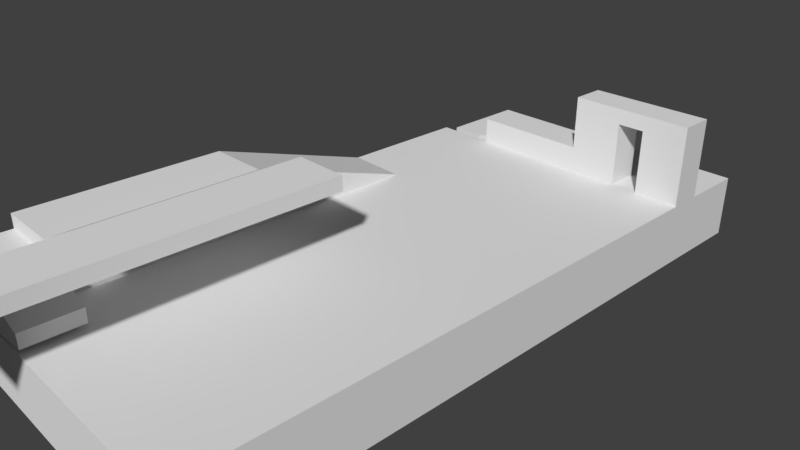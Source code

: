 # Source: SmallLevel.blend  (saved by Blender 2.79.0; exported with 4.5.12 LTS)
import bpy
from mathutils import Matrix  # noqa: F401  (used for matrix-valued properties, if any)

bpy.ops.wm.read_factory_settings(use_empty=True)
scene = bpy.context.scene
scene.name = 'Scene'

# ---- collections
col_collection_1 = bpy.data.collections.new('Collection 1'); scene.collection.children.link(col_collection_1)

# ---- materials (node trees are filled in below, after node groups)
mat_material = bpy.data.materials.new('Material')
mat_material.alpha_threshold = 0.0
mat_material.use_transparent_shadow = False
mat_material.roughness = 0.5
mat_material.line_color = (0.0, 0.0, 0.0, 1.0)

# ---- material node trees

# ---- world
world_world = bpy.data.worlds.new('World'); scene.world = world_world
world_world.color = (0.05088, 0.05088, 0.05088)
world_world.use_sun_shadow = False
world_world.sun_shadow_jitter_overblur = 0.0
world_world.cycles.sampling_method = 'MANUAL'

# ---- cameras
cam_camera = bpy.data.cameras.new('Camera')
cam_camera.clip_end = 100.0
cam_camera.lens = 35.0
cam_camera.sensor_width = 32.0
cam_camera.sensor_height = 18.0
cam_camera.ortho_scale = 7.314
cam_camera.dof.focus_distance = 0.0
cam_camera.dof.aperture_fstop = 128.0

# ---- meshes
me_cube = bpy.data.meshes.new('Cube')
me_cube.from_pydata([(2.351, 5.997, -1.0), (2.351, -1.0, -1.0), (-1.0, -1.0, -1.0), (-1.0, 5.997, -1.0), (2.351, 5.997, -0.1323), (2.351, -1.0, -0.1323), (-1.0, -1.0, -0.1323), (-1.0, 5.997, -0.1323), (-1.864, -1.0, -1.0), (-1.864, 5.997, -1.0), (-1.864, -1.0, -0.1323), (-1.864, 5.997, -0.1323), (-1.864, 1.711, -0.1323), (-1.0, 1.728, -0.1323), (-1.864, 4.077, -0.1323), (-1.0, 4.056, -0.1323), (-1.864, -1.0, 0.4222), (-1.0, -1.0, 0.4222), (-1.864, 1.711, 0.4222), (-1.0, 1.728, 0.4222), (-1.864, -1.0, 0.6145), (-1.0, -1.0, 0.6145), (-1.864, 1.711, 0.6145), (-1.0, 1.728, 0.6145), (-0.1152, -1.0, 0.8541), (-0.1152, 1.728, 0.8541), (-0.1152, 1.728, 1.046), (-0.1152, -1.0, 1.046), (2.351, 6.471, -1.0), (-1.0, 6.471, -1.0), (2.351, 6.471, -0.1323), (-1.0, 6.471, -0.1323), (2.351, 7.4, -1.0), (-1.0, 7.4, -1.0), (2.351, 7.4, -0.1323), (-1.0, 7.4, -0.1323), (0.6468, 5.997, -0.1323), (0.6468, 6.471, -0.1323), (1.721, 6.471, -0.1323), (1.721, 5.997, -0.1323), (1.349, 6.471, -0.1323), (1.349, 5.997, -0.1323), (2.351, 5.997, 0.7641), (2.351, 6.471, 0.7641), (1.349, 5.997, 0.7641), (0.6468, 5.997, 0.7641), (1.349, 6.471, 0.7641), (0.6468, 6.471, 0.7641), (1.721, 6.471, 0.7641), (1.721, 5.997, 0.7641), (-1.0, 6.471, 0.2333), (0.6468, 6.471, 0.2333), (-1.0, 5.997, 0.2333), (0.6468, 5.997, 0.2333), (-1.0, 7.4, -0.312), (-1.0, 6.471, -0.3044), (-1.254, 6.109, -0.3044), (-1.254, 6.109, -0.1323), (-1.254, 7.4, -0.312), (-1.254, 7.4, -0.1323), (-1.742, 6.109, -0.3044), (-1.742, 6.109, -0.1323), (-1.742, 7.4, -0.312), (-1.742, 7.4, -0.1323), (2.351, 5.997, 0.9804), (2.351, 6.471, 0.9804), (1.349, 5.997, 0.9804), (0.6468, 5.997, 0.9804), (1.349, 6.471, 0.9804), (0.6468, 6.471, 0.9804), (1.721, 6.471, 0.9804), (1.721, 5.997, 0.9804), (2.351, -1.711, -1.0), (-1.0, -1.711, -1.0), (2.351, -1.711, -0.1323), (-1.0, -1.711, -0.1323), (-1.864, -1.711, -1.0), (-1.864, -1.711, -0.1323), (-1.864, -1.711, 0.4222), (-1.0, -1.711, 0.4222), (-0.1926, -1.0, -0.04507), (-0.1926, -1.0, 0.1435), (-0.1926, -1.711, -0.04507), (-0.1926, -1.711, 0.1435), (0.6305, -1.0, 0.8541), (0.6305, 1.728, 0.8541), (0.6305, 1.728, 1.046), (0.6305, -1.0, 1.046), (-0.1152, -1.0, 0.8541), (-0.1152, -1.0, 1.046), (0.6305, -1.0, 0.8541), (0.6305, -1.0, 1.046), (-0.1152, -3.198, 0.8541), (-0.1152, -3.198, 1.046), (0.6305, -3.198, 0.8541), (0.6305, -3.198, 1.046)], [], [(0, 1, 2, 3), (4, 39, 41, 36, 7, 15, 13, 6, 5), (0, 4, 5, 1), (10, 77, 78, 16), (3, 9, 11, 7), (3, 29, 28, 0), (8, 10, 12, 14, 11, 9), (2, 8, 9, 3), (6, 75, 74, 5), (7, 11, 14, 15), (16, 20, 22, 18), (10, 16, 18, 12), (13, 19, 17, 6), (1, 72, 73, 2), (22, 20, 21, 23), (19, 25, 24, 17), (17, 21, 20, 16), (18, 22, 14, 12), (14, 22, 23, 15), (15, 23, 19, 13), (27, 24, 88, 89), (17, 24, 27, 21), (21, 27, 26, 23), (23, 26, 25, 19), (31, 57, 56, 55), (0, 28, 30, 4), (30, 43, 42, 4), (7, 31, 55, 29, 3), (34, 32, 33, 54, 35), (29, 33, 32, 28), (30, 34, 35, 31, 37, 40, 38), (28, 32, 34, 30), (31, 50, 51, 37), (38, 40, 41, 39), (38, 48, 43, 30), (45, 67, 69, 47), (37, 47, 46, 40), (40, 46, 44, 41), (4, 42, 49, 39), (36, 45, 47, 37), (41, 44, 45, 36), (39, 49, 48, 38), (7, 52, 50, 31), (36, 53, 52, 7), (37, 51, 53, 36), (51, 50, 52, 53), (57, 61, 60, 56), (54, 33, 29, 55), (35, 59, 57, 31), (55, 56, 58, 54), (54, 58, 59, 35), (61, 63, 62, 60), (56, 60, 62, 58), (58, 62, 63, 59), (59, 63, 61, 57), (48, 49, 44, 46), (64, 65, 70, 71), (68, 69, 67, 66), (66, 71, 70, 68), (48, 46, 68, 70), (48, 70, 65, 43), (47, 69, 68, 46), (44, 49, 71, 66), (43, 65, 64, 42), (72, 74, 75, 73), (75, 77, 76, 73), (75, 79, 78, 77), (16, 78, 79, 17), (5, 74, 72, 1), (8, 76, 77, 10), (6, 80, 82, 75), (2, 73, 76, 8), (81, 83, 82, 80), (75, 82, 83, 79), (17, 81, 80, 6), (79, 83, 81, 17), (45, 44, 66, 67), (49, 42, 64, 71), (85, 86, 87, 84), (25, 26, 86, 85), (26, 27, 87, 86), (24, 25, 85, 84), (91, 89, 93, 95), (24, 84, 90, 88), (87, 27, 89, 91), (84, 87, 91, 90), (93, 92, 94, 95), (90, 91, 95, 94), (88, 90, 94, 92), (89, 88, 92, 93)])
me_cube.materials.append(mat_material)
me_cube.use_remesh_preserve_volume = False
me_cube.use_remesh_preserve_attributes = False
me_cube.use_mirror_vertex_groups = False
me_cube.update()

# ---- objects
ob_cube = bpy.data.objects.new('Cube', me_cube)
ob_camera = bpy.data.objects.new('Camera', cam_camera)

# ---- transforms, parenting, visibility, modifiers, constraints
ob_cube.location = (0.0, -2.645, 0.5165)
ob_cube.lock_rotations_4d = False
ob_cube.empty_display_type = 'ARROWS'
ob_cube.lineart.crease_threshold = 0.0
ob_camera.location = (7.481, -6.508, 5.344)
ob_camera.rotation_euler = (1.109, 0.0, 0.8149)
ob_camera.lock_rotations_4d = False
ob_camera.empty_display_type = 'ARROWS'
ob_camera.color = (0.0, 0.0, 0.0, 0.0)
ob_camera.display_type = 'WIRE'
ob_camera.lineart.crease_threshold = 0.0

# ---- collection membership
col_collection_1.objects.link(ob_cube)
col_collection_1.objects.link(ob_camera)

# ---- scene / render settings (as saved in the file)
scene.camera = ob_camera
scene.frame_start = 1; scene.frame_end = 250; scene.frame_set(1)
scene.render.engine = 'BLENDER_EEVEE_NEXT'
scene.render.resolution_percentage = 50
scene.render.dither_intensity = 0.0
scene.cycles.use_denoising = False
scene.cycles.samples = 128
scene.cycles.sampling_pattern = 'TABULATED_SOBOL'
scene.cycles.use_adaptive_sampling = False
scene.cycles.use_light_tree = False
scene.cycles.blur_glossy = 0.0
scene.cycles.sample_clamp_indirect = 0.0
scene.view_settings.view_transform = 'Standard'
bpy.context.view_layer.update()

# ---- added for rendering (the .blend has no usable light): sun
light_auto_sun = bpy.data.lights.new('AutoSun', 'SUN')
light_auto_sun.energy = 3.0
light_auto_sun.angle = 0.0523599
ob_auto_sun = bpy.data.objects.new('AutoSun', light_auto_sun)
scene.collection.objects.link(ob_auto_sun)
ob_auto_sun.rotation_euler = (0.872665, 0.174533, 0.523599)
bpy.context.view_layer.update()
